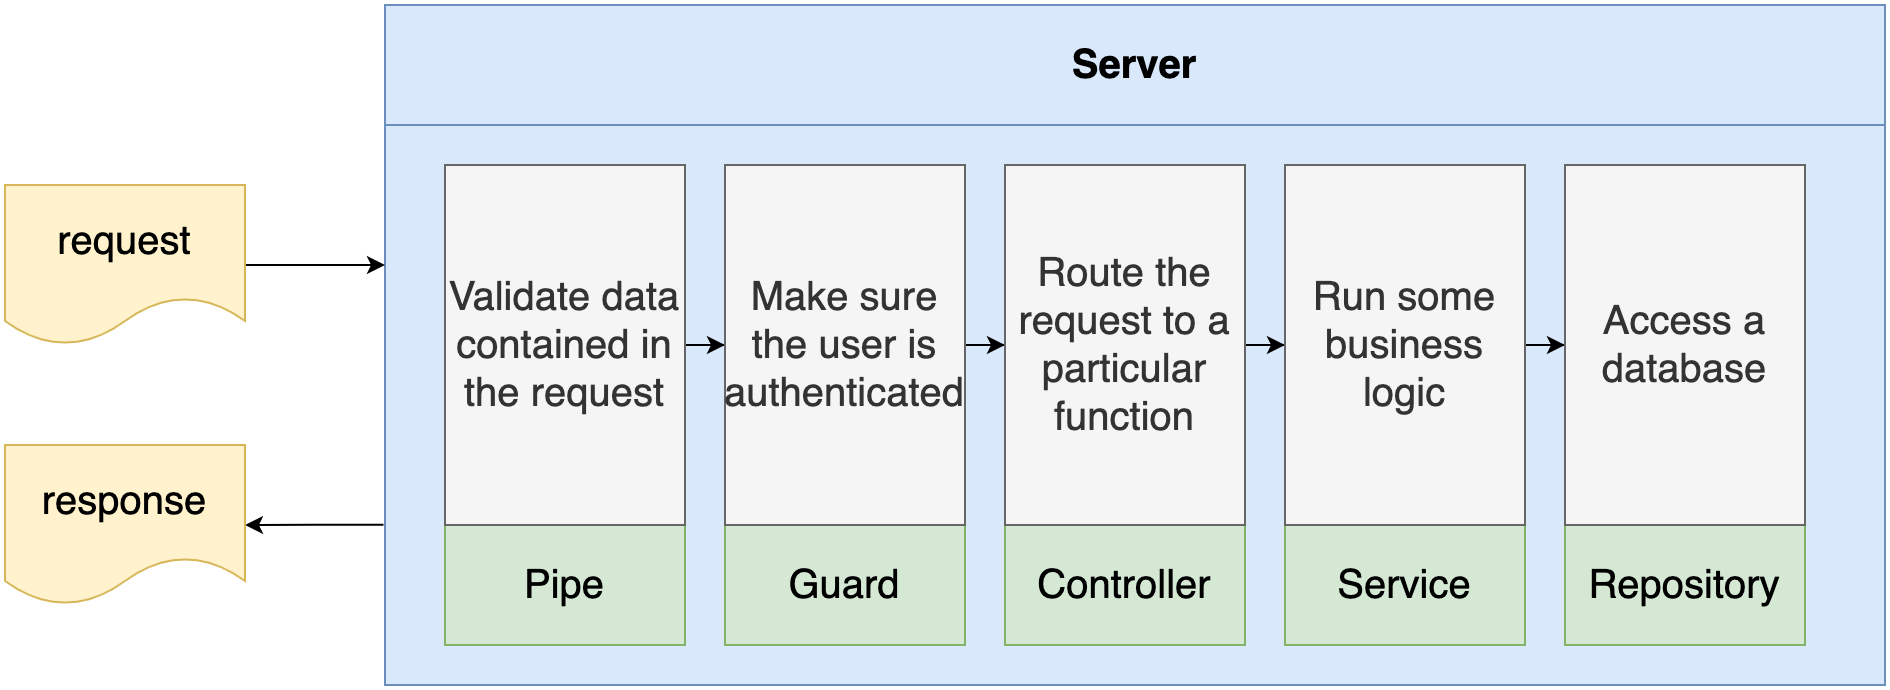

The diagram above was exported from draw.io. Its source (the exported page's mxGraphModel, read from the mxfile embedded in the PNG):
<mxGraphModel dx="1186" dy="875" grid="1" gridSize="10" guides="1" tooltips="1" connect="1" arrows="1" fold="1" page="1" pageScale="1" pageWidth="1169" pageHeight="827" math="0" shadow="0">
  <root>
    <mxCell id="0" />
    <mxCell id="1" parent="0" />
    <mxCell id="6shY0cXENPB4GBv6IzoN-16" style="edgeStyle=orthogonalEdgeStyle;rounded=0;orthogonalLoop=1;jettySize=auto;html=1;fontSize=20;exitX=-0.001;exitY=0.714;exitDx=0;exitDy=0;exitPerimeter=0;" edge="1" parent="1" source="6shY0cXENPB4GBv6IzoN-1" target="6shY0cXENPB4GBv6IzoN-4">
      <mxGeometry relative="1" as="geometry" />
    </mxCell>
    <mxCell id="6shY0cXENPB4GBv6IzoN-1" value="" style="rounded=0;whiteSpace=wrap;html=1;fillColor=#dae8fc;strokeColor=#6c8ebf;" vertex="1" parent="1">
      <mxGeometry x="320" y="200" width="750" height="280" as="geometry" />
    </mxCell>
    <mxCell id="6shY0cXENPB4GBv6IzoN-2" value="Server" style="rounded=0;whiteSpace=wrap;html=1;fillColor=#dae8fc;strokeColor=#6c8ebf;fontSize=20;fontStyle=1" vertex="1" parent="1">
      <mxGeometry x="320" y="140" width="750" height="60" as="geometry" />
    </mxCell>
    <mxCell id="6shY0cXENPB4GBv6IzoN-15" style="edgeStyle=orthogonalEdgeStyle;rounded=0;orthogonalLoop=1;jettySize=auto;html=1;entryX=0;entryY=0.25;entryDx=0;entryDy=0;fontSize=20;" edge="1" parent="1" source="6shY0cXENPB4GBv6IzoN-3" target="6shY0cXENPB4GBv6IzoN-1">
      <mxGeometry relative="1" as="geometry" />
    </mxCell>
    <mxCell id="6shY0cXENPB4GBv6IzoN-3" value="request" style="shape=document;whiteSpace=wrap;html=1;boundedLbl=1;fontSize=20;fillColor=#fff2cc;strokeColor=#d6b656;" vertex="1" parent="1">
      <mxGeometry x="130" y="230" width="120" height="80" as="geometry" />
    </mxCell>
    <mxCell id="6shY0cXENPB4GBv6IzoN-4" value="response" style="shape=document;whiteSpace=wrap;html=1;boundedLbl=1;fontSize=20;fillColor=#fff2cc;strokeColor=#d6b656;" vertex="1" parent="1">
      <mxGeometry x="130" y="360" width="120" height="80" as="geometry" />
    </mxCell>
    <mxCell id="6shY0cXENPB4GBv6IzoN-5" value="Pipe" style="rounded=0;whiteSpace=wrap;html=1;fontSize=20;fillColor=#d5e8d4;strokeColor=#82b366;" vertex="1" parent="1">
      <mxGeometry x="350" y="400" width="120" height="60" as="geometry" />
    </mxCell>
    <mxCell id="6shY0cXENPB4GBv6IzoN-17" style="edgeStyle=orthogonalEdgeStyle;rounded=0;orthogonalLoop=1;jettySize=auto;html=1;entryX=0;entryY=0.5;entryDx=0;entryDy=0;fontSize=20;" edge="1" parent="1" source="6shY0cXENPB4GBv6IzoN-6" target="6shY0cXENPB4GBv6IzoN-8">
      <mxGeometry relative="1" as="geometry" />
    </mxCell>
    <mxCell id="6shY0cXENPB4GBv6IzoN-6" value="Validate data contained in the request" style="rounded=0;whiteSpace=wrap;html=1;fontSize=20;fillColor=#f5f5f5;strokeColor=#666666;fontColor=#333333;" vertex="1" parent="1">
      <mxGeometry x="350" y="220" width="120" height="180" as="geometry" />
    </mxCell>
    <mxCell id="6shY0cXENPB4GBv6IzoN-7" value="Guard" style="rounded=0;whiteSpace=wrap;html=1;fontSize=20;fillColor=#d5e8d4;strokeColor=#82b366;" vertex="1" parent="1">
      <mxGeometry x="490" y="400" width="120" height="60" as="geometry" />
    </mxCell>
    <mxCell id="6shY0cXENPB4GBv6IzoN-18" style="edgeStyle=orthogonalEdgeStyle;rounded=0;orthogonalLoop=1;jettySize=auto;html=1;entryX=0;entryY=0.5;entryDx=0;entryDy=0;fontSize=20;" edge="1" parent="1" source="6shY0cXENPB4GBv6IzoN-8" target="6shY0cXENPB4GBv6IzoN-10">
      <mxGeometry relative="1" as="geometry" />
    </mxCell>
    <mxCell id="6shY0cXENPB4GBv6IzoN-8" value="Make sure the user is authenticated" style="rounded=0;whiteSpace=wrap;html=1;fontSize=20;fillColor=#f5f5f5;strokeColor=#666666;fontColor=#333333;" vertex="1" parent="1">
      <mxGeometry x="490" y="220" width="120" height="180" as="geometry" />
    </mxCell>
    <mxCell id="6shY0cXENPB4GBv6IzoN-9" value="Controller" style="rounded=0;whiteSpace=wrap;html=1;fontSize=20;fillColor=#d5e8d4;strokeColor=#82b366;" vertex="1" parent="1">
      <mxGeometry x="630" y="400" width="120" height="60" as="geometry" />
    </mxCell>
    <mxCell id="6shY0cXENPB4GBv6IzoN-19" style="edgeStyle=orthogonalEdgeStyle;rounded=0;orthogonalLoop=1;jettySize=auto;html=1;entryX=0;entryY=0.5;entryDx=0;entryDy=0;fontSize=20;" edge="1" parent="1" source="6shY0cXENPB4GBv6IzoN-10" target="6shY0cXENPB4GBv6IzoN-12">
      <mxGeometry relative="1" as="geometry" />
    </mxCell>
    <mxCell id="6shY0cXENPB4GBv6IzoN-10" value="Route the request to a particular function" style="rounded=0;whiteSpace=wrap;html=1;fontSize=20;fillColor=#f5f5f5;strokeColor=#666666;fontColor=#333333;" vertex="1" parent="1">
      <mxGeometry x="630" y="220" width="120" height="180" as="geometry" />
    </mxCell>
    <mxCell id="6shY0cXENPB4GBv6IzoN-11" value="Service" style="rounded=0;whiteSpace=wrap;html=1;fontSize=20;fillColor=#d5e8d4;strokeColor=#82b366;" vertex="1" parent="1">
      <mxGeometry x="770" y="400" width="120" height="60" as="geometry" />
    </mxCell>
    <mxCell id="6shY0cXENPB4GBv6IzoN-20" style="edgeStyle=orthogonalEdgeStyle;rounded=0;orthogonalLoop=1;jettySize=auto;html=1;entryX=0;entryY=0.5;entryDx=0;entryDy=0;fontSize=20;" edge="1" parent="1" source="6shY0cXENPB4GBv6IzoN-12" target="6shY0cXENPB4GBv6IzoN-14">
      <mxGeometry relative="1" as="geometry" />
    </mxCell>
    <mxCell id="6shY0cXENPB4GBv6IzoN-12" value="Run some business logic" style="rounded=0;whiteSpace=wrap;html=1;fontSize=20;fillColor=#f5f5f5;strokeColor=#666666;fontColor=#333333;" vertex="1" parent="1">
      <mxGeometry x="770" y="220" width="120" height="180" as="geometry" />
    </mxCell>
    <mxCell id="6shY0cXENPB4GBv6IzoN-13" value="Repository" style="rounded=0;whiteSpace=wrap;html=1;fontSize=20;fillColor=#d5e8d4;strokeColor=#82b366;" vertex="1" parent="1">
      <mxGeometry x="910" y="400" width="120" height="60" as="geometry" />
    </mxCell>
    <mxCell id="6shY0cXENPB4GBv6IzoN-14" value="Access a database" style="rounded=0;whiteSpace=wrap;html=1;fontSize=20;fillColor=#f5f5f5;strokeColor=#666666;fontColor=#333333;" vertex="1" parent="1">
      <mxGeometry x="910" y="220" width="120" height="180" as="geometry" />
    </mxCell>
  </root>
</mxGraphModel>